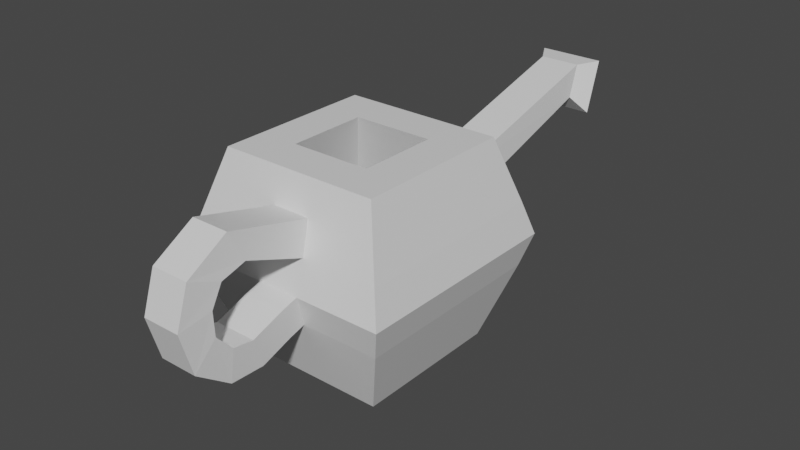 # Source: WateringCanTest.blend  (saved by Blender 2.82.7; exported with 4.5.12 LTS)
import bpy
from mathutils import Matrix  # noqa: F401  (used for matrix-valued properties, if any)

bpy.ops.wm.read_factory_settings(use_empty=True)
scene = bpy.context.scene
scene.name = 'Scene'

# ---- collections
col_collection = bpy.data.collections.new('Collection'); scene.collection.children.link(col_collection)

# ---- materials (node trees are filled in below, after node groups)
mat_material = bpy.data.materials.new('Material')
mat_material.alpha_threshold = 0.0
mat_material.use_transparent_shadow = False
mat_material.line_color = (0.0, 0.0, 0.0, 1.0)

# ---- material node trees
mat_material.use_nodes = True; mat_material.node_tree.nodes.clear()
_N = mat_material.node_tree.nodes; _L = mat_material.node_tree.links
n0 = _N.new('ShaderNodeOutputMaterial'); n0.name = 'Material Output'; n0.location = (300, 300)
n1 = _N.new('ShaderNodeBsdfPrincipled'); n1.name = 'Principled BSDF'; n1.location = (10, 300)
n1.distribution = 'GGX'
n1.subsurface_method = 'BURLEY'
n1.inputs[2].default_value = 0.4
n1.inputs[3].default_value = 1.45
n1.inputs[27].default_value = (0.0, 0.0, 0.0, 1.0)
n1.inputs[28].default_value = 1.0
_L.new(n1.outputs[0], n0.inputs[0])
n0.is_active_output = True

# ---- world
world_world = bpy.data.worlds.new('World'); scene.world = world_world
world_world.use_nodes = True; world_world.node_tree.nodes.clear()
_N = world_world.node_tree.nodes; _L = world_world.node_tree.links
n0 = _N.new('ShaderNodeOutputWorld'); n0.name = 'World Output'; n0.location = (300, 300)
n1 = _N.new('ShaderNodeBackground'); n1.name = 'Background'; n1.location = (10, 300)
n1.inputs[0].default_value = (0.05088, 0.05088, 0.05088, 1.0)
_L.new(n1.outputs[0], n0.inputs[0])
n0.is_active_output = True
world_world.color = (0.05088, 0.05088, 0.05088)
world_world.use_sun_shadow = False
world_world.sun_shadow_jitter_overblur = 0.0

# ---- meshes
me_cube = bpy.data.meshes.new('Cube')
me_cube.from_pydata([(0.8041, 0.8041, 1.0), (0.7483, 0.7483, -1.0), (0.8041, -0.8041, 1.0), (0.7483, -0.7483, -1.0), (-0.8041, 0.8041, 1.0), (-0.7483, 0.7483, -1.0), (-0.8041, -0.8041, 1.0), (-0.7483, -0.7483, -1.0), (1.095, 1.095, 0.04145), (-1.095, -1.095, 0.04145), (1.095, -1.095, 0.04145), (-1.095, 1.095, 0.04145), (-1.0, -1.0, 0.3701), (1.0, 1.0, 0.3701), (1.0, -1.0, 0.3701), (-1.0, 1.0, 0.3701), (1.0, 1.0, -0.274), (1.0, -1.0, -0.274), (-1.0, 1.0, -0.274), (-1.0, -1.0, -0.274), (0.1779, 0.7483, -1.0), (0.1912, -0.8041, 1.0), (0.1779, -0.7483, -1.0), (0.1912, 0.8041, 1.0), (0.2603, 1.095, 0.04145), (0.2603, -1.095, 0.04145), (0.2378, 1.0, 0.3701), (0.2378, -1.0, 0.3701), (0.2378, -1.0, -0.274), (0.2378, 1.0, -0.274), (-0.1373, 0.7483, -1.0), (-0.1475, -0.8041, 1.0), (-0.2009, -1.095, 0.04145), (-0.1835, -1.0, 0.3701), (-0.1835, -1.0, -0.274), (-0.1373, -0.7483, -1.0), (-0.1475, 0.8041, 1.0), (-0.2009, 1.095, 0.04145), (-0.1835, 1.0, 0.3701), (-0.1835, 1.0, -0.274), (-0.2009, 2.941, 0.6166), (0.2603, 2.941, 0.6166), (-0.1835, 3.083, 0.9279), (0.2378, 3.083, 0.9279), (-0.3381, 3.082, 0.4403), (0.3991, 3.082, 0.4403), (-0.3103, 3.308, 0.9379), (0.3631, 3.308, 0.9379), (0.2145, -0.9021, 0.685), (0.02184, -0.8041, 1.0), (0.02716, -1.0, 0.3701), (-0.1655, -0.9021, 0.685), (0.0245, -0.9021, 0.685), (0.2145, -1.752, 0.9033), (0.2378, -1.61, 0.6055), (0.02716, -1.61, 0.6055), (-0.1835, -1.61, 0.6055), (-0.1655, -1.752, 0.9033), (0.0245, -1.752, 0.9033), (0.2145, -2.168, 0.6563), (0.2378, -1.862, 0.5335), (0.02716, -1.862, 0.5335), (-0.1835, -1.862, 0.5335), (-0.1655, -2.168, 0.6563), (0.0245, -2.168, 0.6563), (0.2145, -2.296, 0.2663), (0.2378, -1.972, 0.3296), (0.02716, -1.972, 0.3296), (-0.1835, -1.972, 0.3296), (-0.1655, -2.296, 0.2663), (0.0245, -2.296, 0.2663), (0.2145, -2.176, -0.1599), (0.2378, -1.962, 0.09082), (0.02716, -1.962, 0.09082), (-0.1835, -1.962, 0.09082), (-0.1655, -2.176, -0.1599), (0.0245, -2.176, -0.1599), (0.2145, -1.824, -0.4193), (0.2378, -1.799, -0.09039), (0.02716, -1.799, -0.09039), (-0.1835, -1.799, -0.09039), (-0.1655, -1.824, -0.4193), (0.0245, -1.824, -0.4193), (0.2145, -1.479, -0.4309), (0.2378, -1.59, -0.1201), (0.02716, -1.59, -0.1201), (-0.1835, -1.59, -0.1201), (-0.1655, -1.479, -0.4309), (0.0245, -1.479, -0.4309), (0.2145, -1.163, -0.3183), (0.2378, -1.254, -0.001134), (0.02716, -1.254, -0.001134), (-0.1835, -1.254, -0.001134), (-0.1655, -1.163, -0.3183), (0.0245, -1.163, -0.3183), (0.2145, -0.9525, -0.258), (0.2378, -1.043, 0.05914), (0.02716, -1.043, 0.05914), (-0.1835, -1.043, 0.05914), (-0.1655, -0.9525, -0.258), (0.0245, -0.9525, -0.258), (-0.4758, -0.8041, 1.0), (0.8041, 0.0, 1.0), (-0.8041, 0.0, 1.0), (0.4977, 0.8041, 1.0), (0.4977, -0.8041, 1.0), (0.02184, 0.8041, 1.0), (-0.06285, -0.8041, 1.0), (-0.4758, 0.8041, 1.0), (0.1065, -0.8041, 1.0), (0.1065, 0.8041, 1.0), (-0.1052, -0.8041, 1.0), (-0.3117, -0.8041, 1.0), (0.06419, -0.8041, 1.0), (-0.06285, 0.8041, 1.0), (0.03243, -0.8041, 1.0), (-0.0205, -0.8041, 1.0), (-0.3117, 0.8041, 1.0), (0.1489, -0.8041, 1.0), (0.1489, 0.8041, 1.0), (-0.64, -0.8041, 1.0), (-0.1264, -0.8041, 1.0), (-0.137, -0.8041, 1.0), (0.04302, -0.8041, 1.0), (-0.0205, 0.8041, 1.0), (0.1701, 0.8041, 1.0), (-0.04168, -0.8041, 1.0), (0.3444, -0.8041, 1.0), (0.1277, -0.8041, 1.0), (0.06419, 0.8041, 1.0), (-0.08402, -0.8041, 1.0), (0.6509, 0.8041, 1.0), (0.08536, -0.8041, 1.0), (-0.1052, 0.8041, 1.0), (-0.8041, 0.4021, 1.0), (0.00067, -0.8041, 1.0), (0.8041, -0.4021, 1.0), (0.1701, -0.8041, 1.0), (0.8041, 0.4021, 1.0), (-0.8041, -0.4021, 1.0), (0.3444, 0.8041, 1.0), (0.6509, -0.8041, 1.0), (0.00067, 0.8041, 1.0), (-0.05226, -0.8041, 1.0), (-0.64, 0.8041, 1.0), (0.1171, -0.8041, 1.0), (0.08536, 0.8041, 1.0), (-0.09461, -0.8041, 1.0), (0.07477, -0.8041, 1.0), (-0.08402, 0.8041, 1.0), (-0.009916, -0.8041, 1.0), (0.1595, -0.8041, 1.0), (0.1277, 0.8041, 1.0), (-0.1158, -0.8041, 1.0), (0.0536, -0.8041, 1.0), (-0.04168, 0.8041, 1.0), (-0.03109, -0.8041, 1.0), (0.1383, -0.8041, 1.0), (0.04302, 0.8041, 1.0), (-0.07343, -0.8041, 1.0), (0.09595, -0.8041, 1.0), (-0.1264, 0.8041, 1.0), (0.01126, -0.8041, 1.0), (0.1806, -0.8041, 1.0), (-0.64, -0.8041, 1.0), (-0.8041, -0.8041, 1.0), (0.8041, -0.4021, 1.0), (0.8041, -0.8041, 1.0), (-0.8041, 0.4021, 1.0), (-0.8041, 0.8041, 1.0), (0.6509, 0.8041, 1.0), (0.8041, 0.8041, 1.0), (0.3444, -0.8041, 1.0), (0.1912, -0.8041, 1.0), (0.1701, 0.8041, 1.0), (0.1912, 0.8041, 1.0), (-0.4758, -0.8041, 1.0), (-0.137, -0.8041, 1.0), (-0.1475, -0.8041, 1.0), (-0.3117, 0.8041, 1.0), (-0.1475, 0.8041, 1.0), (0.4977, 0.8041, 1.0), (0.03243, -0.8041, 1.0), (0.02184, -0.8041, 1.0), (-0.3117, -0.8041, 1.0), (0.8041, 0.4021, 1.0), (0.8041, 0.0, 1.0), (-0.8041, -0.4021, 1.0), (-0.8041, 0.0, 1.0), (0.3444, 0.8041, 1.0), (0.6509, -0.8041, 1.0), (0.4977, -0.8041, 1.0), (0.00067, 0.8041, 1.0), (0.02184, 0.8041, 1.0), (-0.05226, -0.8041, 1.0), (-0.06285, -0.8041, 1.0), (-0.64, 0.8041, 1.0), (-0.4758, 0.8041, 1.0), (0.1171, -0.8041, 1.0), (0.1065, -0.8041, 1.0), (0.08536, 0.8041, 1.0), (0.1065, 0.8041, 1.0), (-0.09461, -0.8041, 1.0), (-0.1052, -0.8041, 1.0), (0.07477, -0.8041, 1.0), (0.06419, -0.8041, 1.0), (-0.08402, 0.8041, 1.0), (-0.06285, 0.8041, 1.0), (-0.009916, -0.8041, 1.0), (-0.0205, -0.8041, 1.0), (0.1489, 0.8041, 1.0), (0.1595, -0.8041, 1.0), (0.1489, -0.8041, 1.0), (0.1277, 0.8041, 1.0), (-0.1158, -0.8041, 1.0), (-0.1264, -0.8041, 1.0), (0.04302, -0.8041, 1.0), (0.0536, -0.8041, 1.0), (-0.04168, 0.8041, 1.0), (-0.0205, 0.8041, 1.0), (-0.03109, -0.8041, 1.0), (-0.04168, -0.8041, 1.0), (0.1383, -0.8041, 1.0), (0.1277, -0.8041, 1.0), (0.04302, 0.8041, 1.0), (0.06419, 0.8041, 1.0), (-0.07343, -0.8041, 1.0), (-0.08402, -0.8041, 1.0), (0.09595, -0.8041, 1.0), (0.08536, -0.8041, 1.0), (-0.1264, 0.8041, 1.0), (-0.1052, 0.8041, 1.0), (0.01126, -0.8041, 1.0), (0.00067, -0.8041, 1.0), (0.1806, -0.8041, 1.0), (0.1701, -0.8041, 1.0), (0.0, 0.4021, 1.0), (0.0, -0.4021, 1.0), (0.4021, 0.4021, 1.0), (-0.4021, 0.4021, 1.0), (-0.4021, -0.4021, 1.0), (0.4021, -0.4021, 1.0), (-0.7268, 0.7268, -0.05885), (0.0, 0.7268, -0.05885), (0.7268, -0.7268, -0.05885), (0.0, -0.7268, -0.05885), (0.7268, 0.7268, -0.05885), (-0.7268, -0.7268, -0.05885)], [], [(33, 51, 31, 112, 101, 120, 6, 12), (12, 6, 139, 103, 134, 4, 15), (20, 1, 3, 22), (13, 0, 138, 102, 136, 2, 14), (26, 23, 140, 104, 131, 0, 13), (29, 24, 8, 16), (16, 8, 10, 17), (19, 9, 11, 18), (34, 32, 9, 19), (24, 26, 13, 8), (8, 13, 14, 10), (9, 12, 15, 11), (32, 33, 12, 9), (35, 34, 19, 7), (7, 19, 18, 5), (1, 16, 17, 3), (20, 29, 16, 1), (30, 39, 29, 20), (3, 17, 28, 22), (10, 14, 27, 25), (38, 26, 43, 42), (17, 10, 25, 28), (39, 37, 24, 29), (38, 36, 161, 133, 149, 114, 155, 124, 142, 106, 158, 129, 146, 110, 152, 119, 125, 23, 26), (30, 20, 22, 35), (14, 2, 141, 105, 127, 21, 48, 27), (5, 30, 35, 7), (15, 4, 144, 108, 117, 36, 38), (18, 11, 37, 39), (11, 15, 38, 37), (5, 18, 39, 30), (22, 28, 34, 35), (25, 27, 50, 33, 32), (28, 25, 32, 34), (52, 49, 162, 135, 150, 116, 156, 126, 143, 107, 159, 130, 147, 111, 153, 121, 122, 31, 51), (40, 42, 46, 44), (24, 37, 40, 41), (26, 24, 41, 43), (37, 38, 42, 40), (44, 46, 47, 45), (42, 43, 47, 46), (43, 41, 45, 47), (41, 40, 44, 45), (27, 48, 53, 54), (48, 52, 58, 53), (48, 21, 163, 137, 151, 118, 157, 128, 145, 109, 160, 132, 148, 113, 154, 123, 115, 49, 52), (55, 54, 60, 61), (53, 58, 64, 59), (52, 51, 57, 58), (51, 33, 56, 57), (50, 27, 54, 55), (33, 50, 55, 56), (63, 62, 68, 69), (64, 63, 69, 70), (56, 55, 61, 62), (58, 57, 63, 64), (57, 56, 62, 63), (54, 53, 59, 60), (67, 66, 72, 73), (65, 70, 76, 71), (60, 59, 65, 66), (59, 64, 70, 65), (61, 60, 66, 67), (62, 61, 67, 68), (75, 74, 80, 81), (76, 75, 81, 82), (68, 67, 73, 74), (70, 69, 75, 76), (69, 68, 74, 75), (66, 65, 71, 72), (79, 78, 84, 85), (77, 82, 88, 83), (72, 71, 77, 78), (71, 76, 82, 77), (73, 72, 78, 79), (74, 73, 79, 80), (83, 88, 94, 89), (84, 83, 89, 90), (80, 79, 85, 86), (82, 81, 87, 88), (81, 80, 86, 87), (78, 77, 83, 84), (93, 92, 98, 99), (94, 93, 99, 100), (85, 84, 90, 91), (86, 85, 91, 92), (88, 87, 93, 94), (87, 86, 92, 93), (97, 100, 99, 98), (96, 95, 100, 97), (90, 89, 95, 96), (89, 94, 100, 95), (91, 90, 96, 97), (92, 91, 97, 98), (159, 107, 195, 226), (166, 241, 237, 240, 187, 165, 167), (133, 161, 230, 231), (105, 141, 190, 191), (160, 109, 199, 228), (134, 103, 188, 168), (106, 142, 192, 193), (161, 36, 180, 230), (135, 162, 232, 233), (107, 143, 194, 195), (162, 49, 183, 232), (136, 102, 186, 166), (108, 144, 196, 197), (163, 21, 173, 234), (137, 163, 234, 235), (109, 145, 198, 199), (138, 0, 171, 185), (110, 146, 200, 201), (139, 6, 165, 187), (131, 104, 181, 170), (111, 147, 202, 203), (140, 23, 175, 189), (112, 31, 178, 184), (141, 2, 167, 190), (113, 148, 204, 205), (142, 124, 219, 192), (114, 149, 206, 207), (143, 126, 221, 194), (117, 108, 197, 179), (144, 4, 169, 196), (116, 150, 208, 209), (145, 128, 223, 198), (125, 119, 210, 174), (120, 101, 176, 164), (146, 129, 225, 200), (118, 151, 211, 212), (147, 130, 227, 202), (119, 152, 213, 210), (31, 122, 177, 178), (148, 132, 229, 204), (121, 153, 214, 215), (6, 120, 164, 165), (149, 133, 231, 206), (115, 123, 216, 182), (2, 136, 166, 167), (150, 135, 233, 208), (123, 154, 217, 216), (151, 137, 235, 211), (124, 155, 218, 219), (4, 134, 168, 169), (152, 110, 201, 213), (122, 121, 215, 177), (36, 117, 179, 180), (0, 131, 170, 171), (153, 111, 203, 214), (126, 156, 220, 221), (21, 127, 172, 173), (154, 113, 205, 217), (127, 105, 191, 172), (155, 114, 207, 218), (128, 157, 222, 223), (101, 112, 184, 176), (23, 125, 174, 175), (156, 116, 209, 220), (129, 158, 224, 225), (102, 138, 185, 186), (157, 118, 212, 222), (49, 115, 182, 183), (130, 159, 226, 227), (103, 139, 187, 188), (158, 106, 193, 224), (132, 160, 228, 229), (104, 140, 189, 181), (168, 239, 236, 238, 185, 171, 169), (240, 239, 168, 187), (238, 241, 166, 185), (241, 238, 246, 244), (242, 247, 245, 244, 246, 243), (239, 240, 247, 242), (240, 237, 245, 247), (238, 236, 243, 246), (236, 239, 242, 243), (237, 241, 244, 245)])
_uv = me_cube.uv_layers.new(name='UVMap')
_uv.uv.foreach_set('vector', [0.5463, 0.8979, 0.5856, 0.8979, 0.625, 0.8979, 0.625, 0.9235, 0.625, 0.949, 0.625, 0.9745, 0.625, 1.0, 0.5463, 1.0, 0.5463, 0.0, 0.625, 0.0, 0.625, 0.0625, 0.625, 0.125, 0.625, 0.1875, 0.625, 0.25, 0.5463, 0.25, 0.2797, 0.5, 0.375, 0.5, 0.375, 0.75, 0.2797, 0.75, 0.5463, 0.5, 0.625, 0.5, 0.625, 0.5625, 0.625, 0.625, 0.625, 0.6875, 0.625, 0.75, 0.5463, 0.75, 0.5463, 0.4047, 0.625, 0.4047, 0.625, 0.4285, 0.625, 0.4524, 0.625, 0.4762, 0.625, 0.5, 0.5463, 0.5, 0.4658, 0.4047, 0.5052, 0.4047, 0.5052, 0.5, 0.4658, 0.5, 0.4658, 0.5, 0.5052, 0.5, 0.5052, 0.75, 0.4658, 0.75, 0.4658, 0.0, 0.5052, 0.0, 0.5052, 0.25, 0.4658, 0.25, 0.4658, 0.8979, 0.5052, 0.8979, 0.5052, 1.0, 0.4658, 1.0, 0.5052, 0.4047, 0.5463, 0.4047, 0.5463, 0.5, 0.5052, 0.5, 0.5052, 0.5, 0.5463, 0.5, 0.5463, 0.75, 0.5052, 0.75, 0.5052, 0.0, 0.5463, 0.0, 0.5463, 0.25, 0.5052, 0.25, 0.5052, 0.8979, 0.5463, 0.8979, 0.5463, 1.0, 0.5052, 1.0, 0.375, 0.8979, 0.4658, 0.8979, 0.4658, 1.0, 0.375, 1.0, 0.375, 0.0, 0.4658, 0.0, 0.4658, 0.25, 0.375, 0.25, 0.375, 0.5, 0.4658, 0.5, 0.4658, 0.75, 0.375, 0.75, 0.375, 0.4047, 0.4658, 0.4047, 0.4658, 0.5, 0.375, 0.5, 0.375, 0.3521, 0.4658, 0.3521, 0.4658, 0.4047, 0.375, 0.4047, 0.375, 0.75, 0.4658, 0.75, 0.4658, 0.8453, 0.375, 0.8453, 0.5052, 0.75, 0.5463, 0.75, 0.5463, 0.8453, 0.5052, 0.8453, 0.5463, 0.3521, 0.5463, 0.4047, 0.5463, 0.4047, 0.5463, 0.3521, 0.4658, 0.75, 0.5052, 0.75, 0.5052, 0.8453, 0.4658, 0.8453, 0.4658, 0.3521, 0.5052, 0.3521, 0.5052, 0.4047, 0.4658, 0.4047, 0.5463, 0.3521, 0.625, 0.3521, 0.625, 0.3554, 0.625, 0.3586, 0.625, 0.3619, 0.625, 0.3652, 0.625, 0.3685, 0.625, 0.3718, 0.625, 0.3751, 0.625, 0.3784, 0.625, 0.3817, 0.625, 0.385, 0.625, 0.3883, 0.625, 0.3916, 0.625, 0.3949, 0.625, 0.3981, 0.625, 0.4014, 0.625, 0.4047, 0.5463, 0.4047, 0.2271, 0.5, 0.2797, 0.5, 0.2797, 0.75, 0.2271, 0.75, 0.5463, 0.75, 0.625, 0.75, 0.625, 0.7738, 0.625, 0.7976, 0.625, 0.8215, 0.625, 0.8453, 0.5856, 0.8453, 0.5463, 0.8453, 0.125, 0.5, 0.2271, 0.5, 0.2271, 0.75, 0.125, 0.75, 0.5463, 0.25, 0.625, 0.25, 0.625, 0.2755, 0.625, 0.301, 0.625, 0.3265, 0.625, 0.3521, 0.5463, 0.3521, 0.4658, 0.25, 0.5052, 0.25, 0.5052, 0.3521, 0.4658, 0.3521, 0.5052, 0.25, 0.5463, 0.25, 0.5463, 0.3521, 0.5052, 0.3521, 0.375, 0.25, 0.4658, 0.25, 0.4658, 0.3521, 0.375, 0.3521, 0.375, 0.8453, 0.4658, 0.8453, 0.4658, 0.8979, 0.375, 0.8979, 0.5052, 0.8453, 0.5463, 0.8453, 0.5463, 0.8716, 0.5463, 0.8979, 0.5052, 0.8979, 0.4658, 0.8453, 0.5052, 0.8453, 0.5052, 0.8979, 0.4658, 0.8979, 0.5856, 0.8716, 0.625, 0.8716, 0.625, 0.8733, 0.625, 0.8749, 0.625, 0.8765, 0.625, 0.8782, 0.625, 0.8798, 0.625, 0.8815, 0.625, 0.8831, 0.625, 0.8848, 0.625, 0.8864, 0.625, 0.8881, 0.625, 0.8897, 0.625, 0.8914, 0.625, 0.893, 0.625, 0.8946, 0.625, 0.8963, 0.625, 0.8979, 0.5856, 0.8979, 0.5052, 0.3521, 0.5463, 0.3521, 0.5463, 0.3521, 0.5052, 0.3521, 0.5052, 0.4047, 0.5052, 0.3521, 0.5052, 0.3521, 0.5052, 0.4047, 0.5463, 0.4047, 0.5052, 0.4047, 0.5052, 0.4047, 0.5463, 0.4047, 0.5052, 0.3521, 0.5463, 0.3521, 0.5463, 0.3521, 0.5052, 0.3521, 0.5052, 0.3521, 0.5463, 0.3521, 0.5463, 0.4047, 0.5052, 0.4047, 0.5463, 0.3521, 0.5463, 0.4047, 0.5463, 0.4047, 0.5463, 0.3521, 0.5463, 0.4047, 0.5052, 0.4047, 0.5052, 0.4047, 0.5463, 0.4047, 0.5052, 0.4047, 0.5052, 0.3521, 0.5052, 0.3521, 0.5052, 0.4047, 0.5463, 0.8453, 0.5856, 0.8453, 0.5856, 0.8453, 0.5463, 0.8453, 0.5856, 0.8453, 0.5856, 0.8716, 0.5856, 0.8716, 0.5856, 0.8453, 0.5856, 0.8453, 0.625, 0.8453, 0.625, 0.8469, 0.625, 0.8486, 0.625, 0.8502, 0.625, 0.8519, 0.625, 0.8535, 0.625, 0.8551, 0.625, 0.8568, 0.625, 0.8584, 0.625, 0.8601, 0.625, 0.8617, 0.625, 0.8634, 0.625, 0.865, 0.625, 0.8667, 0.625, 0.8683, 0.625, 0.87, 0.625, 0.8716, 0.5856, 0.8716, 0.5463, 0.8716, 0.5463, 0.8453, 0.5463, 0.8453, 0.5463, 0.8716, 0.5856, 0.8453, 0.5856, 0.8716, 0.5856, 0.8716, 0.5856, 0.8453, 0.5856, 0.8716, 0.5856, 0.8979, 0.5856, 0.8979, 0.5856, 0.8716, 0.5856, 0.8979, 0.5463, 0.8979, 0.5463, 0.8979, 0.5856, 0.8979, 0.5463, 0.8716, 0.5463, 0.8453, 0.5463, 0.8453, 0.5463, 0.8716, 0.5463, 0.8979, 0.5463, 0.8716, 0.5463, 0.8716, 0.5463, 0.8979, 0.5856, 0.8979, 0.5463, 0.8979, 0.5463, 0.8979, 0.5856, 0.8979, 0.5856, 0.8716, 0.5856, 0.8979, 0.5856, 0.8979, 0.5856, 0.8716, 0.5463, 0.8979, 0.5463, 0.8716, 0.5463, 0.8716, 0.5463, 0.8979, 0.5856, 0.8716, 0.5856, 0.8979, 0.5856, 0.8979, 0.5856, 0.8716, 0.5856, 0.8979, 0.5463, 0.8979, 0.5463, 0.8979, 0.5856, 0.8979, 0.5463, 0.8453, 0.5856, 0.8453, 0.5856, 0.8453, 0.5463, 0.8453, 0.5463, 0.8716, 0.5463, 0.8453, 0.5463, 0.8453, 0.5463, 0.8716, 0.5856, 0.8453, 0.5856, 0.8716, 0.5856, 0.8716, 0.5856, 0.8453, 0.5463, 0.8453, 0.5856, 0.8453, 0.5856, 0.8453, 0.5463, 0.8453, 0.5856, 0.8453, 0.5856, 0.8716, 0.5856, 0.8716, 0.5856, 0.8453, 0.5463, 0.8716, 0.5463, 0.8453, 0.5463, 0.8453, 0.5463, 0.8716, 0.5463, 0.8979, 0.5463, 0.8716, 0.5463, 0.8716, 0.5463, 0.8979, 0.5856, 0.8979, 0.5463, 0.8979, 0.5463, 0.8979, 0.5856, 0.8979, 0.5856, 0.8716, 0.5856, 0.8979, 0.5856, 0.8979, 0.5856, 0.8716, 0.5463, 0.8979, 0.5463, 0.8716, 0.5463, 0.8716, 0.5463, 0.8979, 0.5856, 0.8716, 0.5856, 0.8979, 0.5856, 0.8979, 0.5856, 0.8716, 0.5856, 0.8979, 0.5463, 0.8979, 0.5463, 0.8979, 0.5856, 0.8979, 0.5463, 0.8453, 0.5856, 0.8453, 0.5856, 0.8453, 0.5463, 0.8453, 0.5463, 0.8716, 0.5463, 0.8453, 0.5463, 0.8453, 0.5463, 0.8716, 0.5856, 0.8453, 0.5856, 0.8716, 0.5856, 0.8716, 0.5856, 0.8453, 0.5463, 0.8453, 0.5856, 0.8453, 0.5856, 0.8453, 0.5463, 0.8453, 0.5856, 0.8453, 0.5856, 0.8716, 0.5856, 0.8716, 0.5856, 0.8453, 0.5463, 0.8716, 0.5463, 0.8453, 0.5463, 0.8453, 0.5463, 0.8716, 0.5463, 0.8979, 0.5463, 0.8716, 0.5463, 0.8716, 0.5463, 0.8979, 0.5856, 0.8453, 0.5856, 0.8716, 0.5856, 0.8716, 0.5856, 0.8453, 0.5463, 0.8453, 0.5856, 0.8453, 0.5856, 0.8453, 0.5463, 0.8453, 0.5463, 0.8979, 0.5463, 0.8716, 0.5463, 0.8716, 0.5463, 0.8979, 0.5856, 0.8716, 0.5856, 0.8979, 0.5856, 0.8979, 0.5856, 0.8716, 0.5856, 0.8979, 0.5463, 0.8979, 0.5463, 0.8979, 0.5856, 0.8979, 0.5463, 0.8453, 0.5856, 0.8453, 0.5856, 0.8453, 0.5463, 0.8453, 0.5856, 0.8979, 0.5463, 0.8979, 0.5463, 0.8979, 0.5856, 0.8979, 0.5856, 0.8716, 0.5856, 0.8979, 0.5856, 0.8979, 0.5856, 0.8716, 0.5463, 0.8716, 0.5463, 0.8453, 0.5463, 0.8453, 0.5463, 0.8716, 0.5463, 0.8979, 0.5463, 0.8716, 0.5463, 0.8716, 0.5463, 0.8979, 0.5856, 0.8716, 0.5856, 0.8979, 0.5856, 0.8979, 0.5856, 0.8716, 0.5856, 0.8979, 0.5463, 0.8979, 0.5463, 0.8979, 0.5856, 0.8979, 0.5463, 0.8716, 0.5856, 0.8716, 0.5856, 0.8979, 0.5463, 0.8979, 0.5463, 0.8453, 0.5856, 0.8453, 0.5856, 0.8716, 0.5463, 0.8716, 0.5463, 0.8453, 0.5856, 0.8453, 0.5856, 0.8453, 0.5463, 0.8453, 0.5856, 0.8453, 0.5856, 0.8716, 0.5856, 0.8716, 0.5856, 0.8453, 0.5463, 0.8716, 0.5463, 0.8453, 0.5463, 0.8453, 0.5463, 0.8716, 0.5463, 0.8979, 0.5463, 0.8716, 0.5463, 0.8716, 0.5463, 0.8979, 0.625, 0.8864, 0.625, 0.8848, 0.625, 0.8848, 0.625, 0.8864, 0.625, 0.6875, 0.625, 0.5312, 0.625, 0.375, 0.625, 0.2188, 0.625, 0.0625, 0.625, 0.0, 0.625, 0.75, 0.625, 0.3586, 0.625, 0.3554, 0.625, 0.3554, 0.625, 0.3586, 0.625, 0.7976, 0.625, 0.7738, 0.625, 0.7738, 0.625, 0.7976, 0.625, 0.8601, 0.625, 0.8584, 0.625, 0.8584, 0.625, 0.8601, 0.625, 0.1875, 0.625, 0.125, 0.625, 0.125, 0.625, 0.1875, 0.625, 0.3784, 0.625, 0.3751, 0.625, 0.3751, 0.625, 0.3784, 0.625, 0.3554, 0.625, 0.3521, 0.625, 0.3521, 0.625, 0.3554, 0.625, 0.8749, 0.625, 0.8733, 0.625, 0.8733, 0.625, 0.8749, 0.625, 0.8848, 0.625, 0.8831, 0.625, 0.8831, 0.625, 0.8848, 0.625, 0.8733, 0.625, 0.8716, 0.625, 0.8716, 0.625, 0.8733, 0.625, 0.6875, 0.625, 0.625, 0.625, 0.625, 0.625, 0.6875, 0.625, 0.301, 0.625, 0.2755, 0.625, 0.2755, 0.625, 0.301, 0.625, 0.8469, 0.625, 0.8453, 0.625, 0.8453, 0.625, 0.8469, 0.625, 0.8486, 0.625, 0.8469, 0.625, 0.8469, 0.625, 0.8486, 0.625, 0.8584, 0.625, 0.8568, 0.625, 0.8568, 0.625, 0.8584, 0.625, 0.5625, 0.625, 0.5, 0.625, 0.5, 0.625, 0.5625, 0.625, 0.3916, 0.625, 0.3883, 0.625, 0.3883, 0.625, 0.3916, 0.625, 0.0625, 0.625, 0.0, 0.625, 0.0, 0.625, 0.0625, 0.625, 0.4762, 0.625, 0.4524, 0.625, 0.4524, 0.625, 0.4762, 0.625, 0.8914, 0.625, 0.8897, 0.625, 0.8897, 0.625, 0.8914, 0.625, 0.4285, 0.625, 0.4047, 0.625, 0.4047, 0.625, 0.4285, 0.625, 0.9235, 0.625, 0.8979, 0.625, 0.8979, 0.625, 0.9235, 0.625, 0.7738, 0.625, 0.75, 0.625, 0.75, 0.625, 0.7738, 0.625, 0.865, 0.625, 0.8634, 0.625, 0.8634, 0.625, 0.865, 0.625, 0.3751, 0.625, 0.3718, 0.625, 0.3718, 0.625, 0.3751, 0.625, 0.3652, 0.625, 0.3619, 0.625, 0.3619, 0.625, 0.3652, 0.625, 0.8831, 0.625, 0.8815, 0.625, 0.8815, 0.625, 0.8831, 0.625, 0.3265, 0.625, 0.301, 0.625, 0.301, 0.625, 0.3265, 0.625, 0.2755, 0.625, 0.25, 0.625, 0.25, 0.625, 0.2755, 0.625, 0.8782, 0.625, 0.8765, 0.625, 0.8765, 0.625, 0.8782, 0.625, 0.8568, 0.625, 0.8551, 0.625, 0.8551, 0.625, 0.8568, 0.625, 0.4014, 0.625, 0.3981, 0.625, 0.3981, 0.625, 0.4014, 0.625, 0.9745, 0.625, 0.949, 0.625, 0.949, 0.625, 0.9745, 0.625, 0.3883, 0.625, 0.385, 0.625, 0.385, 0.625, 0.3883, 0.625, 0.8519, 0.625, 0.8502, 0.625, 0.8502, 0.625, 0.8519, 0.625, 0.8897, 0.625, 0.8881, 0.625, 0.8881, 0.625, 0.8897, 0.625, 0.3981, 0.625, 0.3949, 0.625, 0.3949, 0.625, 0.3981, 0.625, 0.8979, 0.625, 0.8963, 0.625, 0.8963, 0.625, 0.8979, 0.625, 0.8634, 0.625, 0.8617, 0.625, 0.8617, 0.625, 0.8634, 0.625, 0.8946, 0.625, 0.893, 0.625, 0.893, 0.625, 0.8946, 0.625, 1.0, 0.625, 0.9745, 0.625, 0.9745, 0.625, 1.0, 0.625, 0.3619, 0.625, 0.3586, 0.625, 0.3586, 0.625, 0.3619, 0.625, 0.87, 0.625, 0.8683, 0.625, 0.8683, 0.625, 0.87, 0.625, 0.75, 0.625, 0.6875, 0.625, 0.6875, 0.625, 0.75, 0.625, 0.8765, 0.625, 0.8749, 0.625, 0.8749, 0.625, 0.8765, 0.625, 0.8683, 0.625, 0.8667, 0.625, 0.8667, 0.625, 0.8683, 0.625, 0.8502, 0.625, 0.8486, 0.625, 0.8486, 0.625, 0.8502, 0.625, 0.3718, 0.625, 0.3685, 0.625, 0.3685, 0.625, 0.3718, 0.625, 0.25, 0.625, 0.1875, 0.625, 0.1875, 0.625, 0.25, 0.625, 0.3949, 0.625, 0.3916, 0.625, 0.3916, 0.625, 0.3949, 0.625, 0.8963, 0.625, 0.8946, 0.625, 0.8946, 0.625, 0.8963, 0.625, 0.3521, 0.625, 0.3265, 0.625, 0.3265, 0.625, 0.3521, 0.625, 0.5, 0.625, 0.4762, 0.625, 0.4762, 0.625, 0.5, 0.625, 0.893, 0.625, 0.8914, 0.625, 0.8914, 0.625, 0.893, 0.625, 0.8815, 0.625, 0.8798, 0.625, 0.8798, 0.625, 0.8815, 0.625, 0.8453, 0.625, 0.8215, 0.625, 0.8215, 0.625, 0.8453, 0.625, 0.8667, 0.625, 0.865, 0.625, 0.865, 0.625, 0.8667, 0.625, 0.8215, 0.625, 0.7976, 0.625, 0.7976, 0.625, 0.8215, 0.625, 0.3685, 0.625, 0.3652, 0.625, 0.3652, 0.625, 0.3685, 0.625, 0.8551, 0.625, 0.8535, 0.625, 0.8535, 0.625, 0.8551, 0.625, 0.949, 0.625, 0.9235, 0.625, 0.9235, 0.625, 0.949, 0.625, 0.4047, 0.625, 0.4014, 0.625, 0.4014, 0.625, 0.4047, 0.625, 0.8798, 0.625, 0.8782, 0.625, 0.8782, 0.625, 0.8798, 0.625, 0.385, 0.625, 0.3817, 0.625, 0.3817, 0.625, 0.385, 0.625, 0.625, 0.625, 0.5625, 0.625, 0.5625, 0.625, 0.625, 0.625, 0.8535, 0.625, 0.8519, 0.625, 0.8519, 0.625, 0.8535, 0.625, 0.8716, 0.625, 0.87, 0.625, 0.87, 0.625, 0.8716, 0.625, 0.8881, 0.625, 0.8864, 0.625, 0.8864, 0.625, 0.8881, 0.625, 0.125, 0.625, 0.0625, 0.625, 0.0625, 0.625, 0.125, 0.625, 0.3817, 0.625, 0.3784, 0.625, 0.3784, 0.625, 0.3817, 0.625, 0.8617, 0.625, 0.8601, 0.625, 0.8601, 0.625, 0.8617, 0.625, 0.4524, 0.625, 0.4285, 0.625, 0.4285, 0.625, 0.4524, 0.625, 0.1875, 0.625, 0.2812, 0.625, 0.375, 0.625, 0.4688, 0.625, 0.5625, 0.625, 0.5, 0.625, 0.25, 0.625, 0.2188, 0.625, 0.2812, 0.625, 0.1875, 0.625, 0.0625, 0.625, 0.4688, 0.625, 0.5312, 0.625, 0.6875, 0.625, 0.5625, 0.625, 0.5312, 0.625, 0.4688, 0.625, 0.4688, 0.625, 0.5312, 0.625, 0.2812, 0.625, 0.2188, 0.625, 0.375, 0.625, 0.5312, 0.625, 0.4688, 0.625, 0.375, 0.625, 0.2812, 0.625, 0.2188, 0.625, 0.2188, 0.625, 0.2812, 0.625, 0.2188, 0.625, 0.375, 0.625, 0.375, 0.625, 0.2188, 0.625, 0.4688, 0.625, 0.375, 0.625, 0.375, 0.625, 0.4688, 0.625, 0.375, 0.625, 0.2812, 0.625, 0.2812, 0.625, 0.375, 0.625, 0.375, 0.625, 0.5312, 0.625, 0.5312, 0.625, 0.375])
me_cube.materials.append(mat_material)
me_cube.use_remesh_preserve_volume = False
me_cube.use_remesh_preserve_attributes = False
me_cube.use_mirror_vertex_groups = False
me_cube.update()

# ---- objects
ob_wateringcan = bpy.data.objects.new('WateringCan', me_cube)

# ---- transforms, parenting, visibility, modifiers, constraints
ob_wateringcan.location = (0.0, 0.0, 0.0)
ob_wateringcan.rotation_euler = (0.0, 0.0, 6.283)
ob_wateringcan.lock_rotations_4d = False
ob_wateringcan.empty_display_type = 'ARROWS'
ob_wateringcan.lineart.crease_threshold = 0.0

# ---- collection membership
col_collection.objects.link(ob_wateringcan)

# ---- scene / render settings (as saved in the file)
scene.frame_start = 1; scene.frame_end = 250; scene.frame_set(133)
scene.render.engine = 'BLENDER_EEVEE_NEXT'
scene.cycles.use_denoising = False
scene.cycles.samples = 128
scene.cycles.sampling_pattern = 'TABULATED_SOBOL'
scene.cycles.use_adaptive_sampling = False
scene.cycles.use_light_tree = False
scene.view_settings.view_transform = 'Filmic'
bpy.context.view_layer.update()

# ---- added for rendering (the .blend has no active camera and no usable light): camera, sun
cam_auto = bpy.data.cameras.new('AutoCamera')
cam_auto.lens = 50.0
cam_auto.sensor_width = 36.0
cam_auto.clip_end = 1000.0
ob_auto_camera = bpy.data.objects.new('AutoCamera', cam_auto)
scene.collection.objects.link(ob_auto_camera)
ob_auto_camera.location = (5.86627, -6.53357, 4.69302)
ob_auto_camera.rotation_euler = (1.09748, -7.21219e-08, 0.694738)
scene.camera = ob_auto_camera
light_auto_sun = bpy.data.lights.new('AutoSun', 'SUN')
light_auto_sun.energy = 3.0
light_auto_sun.angle = 0.0523599
ob_auto_sun = bpy.data.objects.new('AutoSun', light_auto_sun)
scene.collection.objects.link(ob_auto_sun)
ob_auto_sun.rotation_euler = (0.872665, 0.174533, 0.523599)
bpy.context.view_layer.update()
